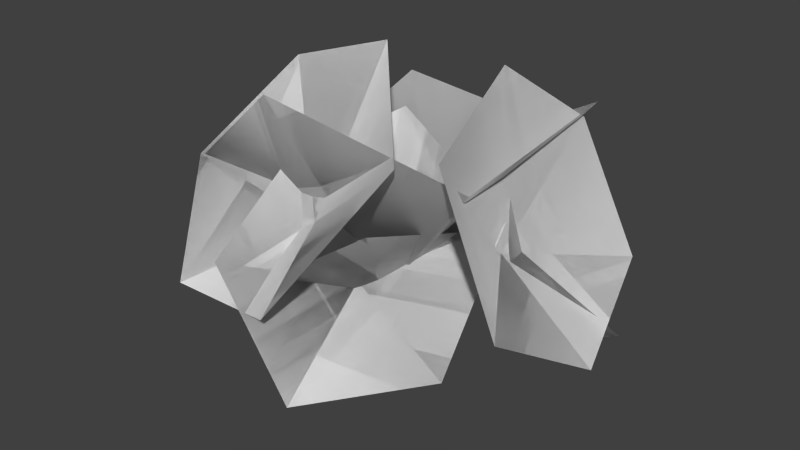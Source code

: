# Source: vegetation.blend  (saved by Blender 2.75.4; exported with 4.5.12 LTS)
import bpy
from mathutils import Matrix  # noqa: F401  (used for matrix-valued properties, if any)

bpy.ops.wm.read_factory_settings(use_empty=True)
scene = bpy.context.scene
scene.name = 'Scene'

# ---- collections
col_collection_1 = bpy.data.collections.new('Collection 1'); scene.collection.children.link(col_collection_1)

# ---- materials (node trees are filled in below, after node groups)
mat_material = bpy.data.materials.new('Material')
mat_material.alpha_threshold = 0.0
mat_material.use_transparent_shadow = False
mat_material.roughness = 0.5
mat_material.line_color = (0.0, 0.0, 0.0, 1.0)

# ---- material node trees

# ---- world
world_world = bpy.data.worlds.new('World'); scene.world = world_world
world_world.color = (0.05088, 0.05088, 0.05088)
world_world.use_sun_shadow = False
world_world.sun_shadow_jitter_overblur = 0.0
world_world.cycles.sampling_method = 'MANUAL'
world_world.cycles.sample_map_resolution = 256

# ---- meshes
me_cube = bpy.data.meshes.new('Cube')
me_cube.from_pydata([(1.761, 1.746, -0.3677), (2.599, 0.8141, 0.4706), (0.4642, -2.093, 0.1638), (0.6787, 2.551, 0.4241), (0.8057, 0.7735, 0.4286), (1.767, 0.1004, 1.505), (0.6727, 1.132, 2.221), (-0.1019, 1.833, 1.308), (-0.636, -1.96, 1.41), (1.782, -1.24, 0.599), (-0.02167, -0.4522, 0.74), (-0.9655, -0.5477, 1.983), (0.07695, 0.266, 2.646), (1.337, 0.4397, 1.6), (-1.717, 1.222, -0.1318), (-0.9952, 2.048, 0.8812), (-2.361, -0.03257, 0.2709), (-0.6026, 0.3923, 0.4619), (-0.2494, 1.435, 1.659), (-0.6243, 0.3024, 2.261), (-1.412, -0.7459, 1.175), (-1.03, 1.129, 0.9498), (-0.0473, 1.784, 1.468), (-1.615, -0.4448, 0.9515), (0.007522, -0.02117, 0.2248), (1.05, 0.6748, 1.284), (0.5494, -0.9384, 1.679), (-0.4891, -1.501, 1.009), (2.661, 0.1458, 0.4068), (2.244, -1.026, 1.117), (-1.436, -1.813, 0.8063), (2.288, 1.558, 1.022), (1.402, 0.2591, 1.301), (1.252, -0.6564, 2.601), (0.9299, 0.8698, 3.138), (1.338, 1.905, 2.338), (-2.128, -0.7993, 1.83), (0.03451, -1.987, 0.9845), (-0.4306, -0.6812, 1.443), (-1.481, 0.2165, 2.904), (-0.2783, 0.3818, 3.285), (0.734, -0.7137, 2.417), (-0.335, 2.42, 0.2764), (0.6696, 2.409, 1.169), (-1.523, 1.891, 0.3803), (-0.4206, 1.327, 1.046), (0.4967, 1.637, 2.31), (-0.5216, 1.104, 2.698), (-1.63, 1.033, 1.641), (-0.01395, 2.172, 1.692), (1.432, 2.02, 2.513), (-2.065, 1.358, 1.553), (0.08369, -0.09175, 0.4851), (1.423, -0.3846, 2.207), (-0.8015, -0.9881, 2.926), (-2.225, -0.7599, 1.707), (1.761, 1.746, -0.3677), (2.599, 0.8141, 0.4706), (0.4642, -2.093, 0.1638), (0.6787, 2.551, 0.4241), (0.8057, 0.7735, 0.4286), (1.767, 0.1004, 1.505), (0.6727, 1.132, 2.221), (-0.1019, 1.833, 1.308), (-0.636, -1.96, 1.41), (1.782, -1.24, 0.599), (-0.02167, -0.4522, 0.74), (-0.9655, -0.5477, 1.983), (0.07695, 0.266, 2.646), (1.337, 0.4397, 1.6), (-1.717, 1.222, -0.1318), (-0.9952, 2.048, 0.8812), (-2.361, -0.03257, 0.2709), (-0.6026, 0.3923, 0.4619), (-0.2494, 1.435, 1.659), (-0.6243, 0.3024, 2.261), (-1.412, -0.7459, 1.175), (-1.03, 1.129, 0.9498), (-0.0473, 1.784, 1.468), (-1.615, -0.4448, 0.9515), (0.007522, -0.02117, 0.2248), (1.05, 0.6748, 1.284), (0.5494, -0.9384, 1.679), (-0.4891, -1.501, 1.009), (2.661, 0.1458, 0.4068), (2.244, -1.026, 1.117), (-1.436, -1.813, 0.8063), (2.288, 1.558, 1.022), (1.402, 0.2591, 1.301), (1.252, -0.6564, 2.601), (0.9299, 0.8698, 3.138), (1.338, 1.905, 2.338), (-2.128, -0.7993, 1.83), (0.03451, -1.987, 0.9845), (-0.4306, -0.6812, 1.443), (-1.481, 0.2165, 2.904), (-0.2783, 0.3818, 3.285), (0.734, -0.7137, 2.417), (-0.335, 2.42, 0.2764), (0.6696, 2.409, 1.169), (-1.523, 1.891, 0.3803), (-0.4206, 1.327, 1.046), (0.4967, 1.637, 2.31), (-0.5216, 1.104, 2.698), (-1.63, 1.033, 1.641), (-0.01395, 2.172, 1.692), (1.432, 2.02, 2.513), (-2.065, 1.358, 1.553), (0.08369, -0.09175, 0.4851), (1.423, -0.3846, 2.207), (-0.8015, -0.9881, 2.926), (-2.225, -0.7599, 1.707)], [], [(10, 11, 8), (4, 7, 6), (4, 5, 1), (10, 2, 9), (10, 13, 12), (4, 0, 3), (17, 18, 15), (17, 14, 16), (17, 20, 19), (24, 25, 22), (24, 21, 23), (24, 27, 26), (38, 39, 36), (32, 35, 34), (32, 33, 29), (38, 30, 37), (38, 41, 40), (32, 28, 31), (45, 46, 43), (45, 42, 44), (45, 48, 47), (52, 53, 50), (52, 49, 51), (52, 55, 54), (2, 10, 8), (5, 4, 6), (0, 4, 1), (13, 10, 9), (11, 10, 12), (7, 4, 3), (14, 17, 15), (20, 17, 16), (18, 17, 19), (21, 24, 22), (27, 24, 23), (25, 24, 26), (30, 38, 36), (33, 32, 34), (28, 32, 29), (41, 38, 37), (39, 38, 40), (35, 32, 31), (42, 45, 43), (48, 45, 44), (46, 45, 47), (49, 52, 50), (55, 52, 51), (53, 52, 54), (66, 64, 67), (60, 62, 63), (60, 57, 61), (66, 65, 58), (66, 68, 69), (60, 59, 56), (73, 71, 74), (73, 72, 70), (73, 75, 76), (80, 78, 81), (80, 79, 77), (80, 82, 83), (94, 92, 95), (88, 90, 91), (88, 85, 89), (94, 93, 86), (94, 96, 97), (88, 87, 84), (101, 99, 102), (101, 100, 98), (101, 103, 104), (108, 106, 109), (108, 107, 105), (108, 110, 111), (58, 64, 66), (61, 62, 60), (56, 57, 60), (69, 65, 66), (67, 68, 66), (63, 59, 60), (70, 71, 73), (76, 72, 73), (74, 75, 73), (77, 78, 80), (83, 79, 80), (81, 82, 80), (86, 92, 94), (89, 90, 88), (84, 85, 88), (97, 93, 94), (95, 96, 94), (91, 87, 88), (98, 99, 101), (104, 100, 101), (102, 103, 101), (105, 106, 108), (111, 107, 108), (109, 110, 108)])
me_cube.polygons.foreach_set('use_smooth', [True] * 96)
_uv = me_cube.uv_layers.new(name='UVMap')
_uv.uv.foreach_set('vector', [0.4882, 0.501, 0.04678, 0.7405, 0.0103, 0.261, 0.4756, 0.4955, 0.03642, 0.7231, 0.01102, 0.2511, 0.4756, 0.4955, 0.4772, 0.03767, 0.9419, 0.2538, 0.4882, 0.501, 0.4796, 0.03537, 0.9569, 0.2466, 0.4882, 0.501, 0.9383, 0.727, 0.4974, 0.9953, 0.4756, 0.4955, 0.9131, 0.7257, 0.4738, 0.9816, 0.4837, 0.493, 0.4751, 0.03028, 0.9496, 0.2402, 0.4837, 0.493, 0.9311, 0.7176, 0.4929, 0.9843, 0.4837, 0.493, 0.04505, 0.7311, 0.008789, 0.2545, 0.486, 0.4684, 0.9126, 0.6956, 0.4753, 0.9591, 0.486, 0.4684, 0.04363, 0.7321, 0.02173, 0.2622, 0.486, 0.4684, 0.4972, 0.00727, 0.9459, 0.236, 0.4882, 0.501, 0.04678, 0.7405, 0.0103, 0.261, 0.4756, 0.4955, 0.03642, 0.7231, 0.01102, 0.2511, 0.4756, 0.4955, 0.4772, 0.03767, 0.9419, 0.2538, 0.4882, 0.501, 0.4796, 0.03537, 0.9569, 0.2466, 0.4882, 0.501, 0.9383, 0.727, 0.4974, 0.9953, 0.4756, 0.4955, 0.9131, 0.7257, 0.4738, 0.9816, 0.4837, 0.493, 0.4751, 0.03028, 0.9496, 0.2402, 0.4837, 0.493, 0.9311, 0.7176, 0.4929, 0.9843, 0.4837, 0.493, 0.04505, 0.7311, 0.008789, 0.2545, 0.486, 0.4684, 0.9126, 0.6956, 0.4753, 0.9591, 0.486, 0.4684, 0.04363, 0.7321, 0.02173, 0.2622, 0.486, 0.4684, 0.4972, 0.00727, 0.9459, 0.236, 0.4796, 0.03537, 0.4882, 0.501, 0.0103, 0.261, 0.4772, 0.03767, 0.4756, 0.4955, 0.01102, 0.2511, 0.9131, 0.7257, 0.4756, 0.4955, 0.9419, 0.2538, 0.9383, 0.727, 0.4882, 0.501, 0.9569, 0.2466, 0.04678, 0.7405, 0.4882, 0.501, 0.4974, 0.9953, 0.03642, 0.7231, 0.4756, 0.4955, 0.4738, 0.9816, 0.9311, 0.7176, 0.4837, 0.493, 0.9496, 0.2402, 0.04505, 0.7311, 0.4837, 0.493, 0.4929, 0.9843, 0.4751, 0.03028, 0.4837, 0.493, 0.008789, 0.2545, 0.04363, 0.7321, 0.486, 0.4684, 0.4753, 0.9591, 0.4972, 0.00727, 0.486, 0.4684, 0.02173, 0.2622, 0.9126, 0.6956, 0.486, 0.4684, 0.9459, 0.236, 0.4796, 0.03537, 0.4882, 0.501, 0.0103, 0.261, 0.4772, 0.03767, 0.4756, 0.4955, 0.01102, 0.2511, 0.9131, 0.7257, 0.4756, 0.4955, 0.9419, 0.2538, 0.9383, 0.727, 0.4882, 0.501, 0.9569, 0.2466, 0.04678, 0.7405, 0.4882, 0.501, 0.4974, 0.9953, 0.03642, 0.7231, 0.4756, 0.4955, 0.4738, 0.9816, 0.9311, 0.7176, 0.4837, 0.493, 0.9496, 0.2402, 0.04505, 0.7311, 0.4837, 0.493, 0.4929, 0.9843, 0.4751, 0.03028, 0.4837, 0.493, 0.008789, 0.2545, 0.04363, 0.7321, 0.486, 0.4684, 0.4753, 0.9591, 0.4972, 0.00727, 0.486, 0.4684, 0.02173, 0.2622, 0.9126, 0.6956, 0.486, 0.4684, 0.9459, 0.236, 0.4882, 0.501, 0.0103, 0.261, 0.04678, 0.7405, 0.4756, 0.4955, 0.01102, 0.2511, 0.03642, 0.7231, 0.4756, 0.4955, 0.9419, 0.2538, 0.4772, 0.03767, 0.4882, 0.501, 0.9569, 0.2466, 0.4796, 0.03537, 0.4882, 0.501, 0.4974, 0.9953, 0.9383, 0.727, 0.4756, 0.4955, 0.4738, 0.9816, 0.9131, 0.7257, 0.4837, 0.493, 0.9496, 0.2402, 0.4751, 0.03028, 0.4837, 0.493, 0.4929, 0.9843, 0.9311, 0.7176, 0.4837, 0.493, 0.008789, 0.2545, 0.04505, 0.7311, 0.486, 0.4684, 0.4753, 0.9591, 0.9126, 0.6956, 0.486, 0.4684, 0.02173, 0.2622, 0.04363, 0.7321, 0.486, 0.4684, 0.9459, 0.236, 0.4972, 0.00727, 0.4882, 0.501, 0.0103, 0.261, 0.04678, 0.7405, 0.4756, 0.4955, 0.01102, 0.2511, 0.03642, 0.7231, 0.4756, 0.4955, 0.9419, 0.2538, 0.4772, 0.03767, 0.4882, 0.501, 0.9569, 0.2466, 0.4796, 0.03537, 0.4882, 0.501, 0.4974, 0.9953, 0.9383, 0.727, 0.4756, 0.4955, 0.4738, 0.9816, 0.9131, 0.7257, 0.4837, 0.493, 0.9496, 0.2402, 0.4751, 0.03028, 0.4837, 0.493, 0.4929, 0.9843, 0.9311, 0.7176, 0.4837, 0.493, 0.008789, 0.2545, 0.04505, 0.7311, 0.486, 0.4684, 0.4753, 0.9591, 0.9126, 0.6956, 0.486, 0.4684, 0.02173, 0.2622, 0.04363, 0.7321, 0.486, 0.4684, 0.9459, 0.236, 0.4972, 0.00727, 0.4796, 0.03537, 0.0103, 0.261, 0.4882, 0.501, 0.4772, 0.03767, 0.01102, 0.2511, 0.4756, 0.4955, 0.9131, 0.7257, 0.9419, 0.2538, 0.4756, 0.4955, 0.9383, 0.727, 0.9569, 0.2466, 0.4882, 0.501, 0.04678, 0.7405, 0.4974, 0.9953, 0.4882, 0.501, 0.03642, 0.7231, 0.4738, 0.9816, 0.4756, 0.4955, 0.9311, 0.7176, 0.9496, 0.2402, 0.4837, 0.493, 0.04505, 0.7311, 0.4929, 0.9843, 0.4837, 0.493, 0.4751, 0.03028, 0.008789, 0.2545, 0.4837, 0.493, 0.04363, 0.7321, 0.4753, 0.9591, 0.486, 0.4684, 0.4972, 0.00727, 0.02173, 0.2622, 0.486, 0.4684, 0.9126, 0.6956, 0.9459, 0.236, 0.486, 0.4684, 0.4796, 0.03537, 0.0103, 0.261, 0.4882, 0.501, 0.4772, 0.03767, 0.01102, 0.2511, 0.4756, 0.4955, 0.9131, 0.7257, 0.9419, 0.2538, 0.4756, 0.4955, 0.9383, 0.727, 0.9569, 0.2466, 0.4882, 0.501, 0.04678, 0.7405, 0.4974, 0.9953, 0.4882, 0.501, 0.03642, 0.7231, 0.4738, 0.9816, 0.4756, 0.4955, 0.9311, 0.7176, 0.9496, 0.2402, 0.4837, 0.493, 0.04505, 0.7311, 0.4929, 0.9843, 0.4837, 0.493, 0.4751, 0.03028, 0.008789, 0.2545, 0.4837, 0.493, 0.04363, 0.7321, 0.4753, 0.9591, 0.486, 0.4684, 0.4972, 0.00727, 0.02173, 0.2622, 0.486, 0.4684, 0.9126, 0.6956, 0.9459, 0.236, 0.486, 0.4684])
me_cube.materials.append(mat_material)
me_cube.use_remesh_preserve_volume = False
me_cube.use_remesh_preserve_attributes = False
me_cube.use_mirror_vertex_groups = False
me_cube.update()

# ---- objects
ob_bush = bpy.data.objects.new('Bush', me_cube)

# ---- transforms, parenting, visibility, modifiers, constraints
ob_bush.location = (0.0, 0.0, 0.0)
ob_bush.lock_rotations_4d = False
ob_bush.empty_display_type = 'ARROWS'
ob_bush.lineart.crease_threshold = 0.0

# ---- collection membership
col_collection_1.objects.link(ob_bush)

# ---- scene / render settings (as saved in the file)
scene.frame_start = 1; scene.frame_end = 250; scene.frame_set(1)
scene.render.engine = 'BLENDER_EEVEE_NEXT'
scene.render.resolution_percentage = 50
scene.render.dither_intensity = 0.0
scene.cycles.use_denoising = False
scene.cycles.samples = 10
scene.cycles.sampling_pattern = 'TABULATED_SOBOL'
scene.cycles.light_sampling_threshold = 0.0
scene.cycles.use_adaptive_sampling = False
scene.cycles.use_light_tree = False
scene.cycles.blur_glossy = 0.0
scene.cycles.pixel_filter_type = 'GAUSSIAN'
scene.cycles.sample_clamp_indirect = 0.0
scene.view_settings.view_transform = 'Standard'
bpy.context.view_layer.update()

# ---- added for rendering (the .blend has no active camera and no usable light): camera, sun
cam_auto = bpy.data.cameras.new('AutoCamera')
cam_auto.lens = 50.0
cam_auto.sensor_width = 36.0
cam_auto.clip_end = 1000.0
ob_auto_camera = bpy.data.objects.new('AutoCamera', cam_auto)
scene.collection.objects.link(ob_auto_camera)
ob_auto_camera.location = (7.24462, -8.43322, 6.97018)
ob_auto_camera.rotation_euler = (1.09748, -7.21219e-08, 0.694738)
scene.camera = ob_auto_camera
light_auto_sun = bpy.data.lights.new('AutoSun', 'SUN')
light_auto_sun.energy = 3.0
light_auto_sun.angle = 0.0523599
ob_auto_sun = bpy.data.objects.new('AutoSun', light_auto_sun)
scene.collection.objects.link(ob_auto_sun)
ob_auto_sun.rotation_euler = (0.872665, 0.174533, 0.523599)
bpy.context.view_layer.update()
